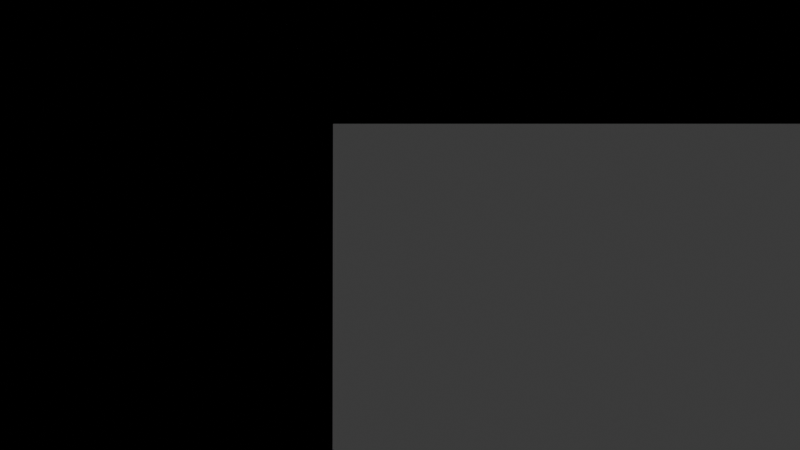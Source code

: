 # Source: md5camera_scene521.blend  (saved by Blender 5.2.44; exported with 4.5.12 LTS)
import bpy
from mathutils import Matrix  # noqa: F401  (used for matrix-valued properties, if any)

bpy.ops.wm.read_factory_settings(use_empty=True)
scene = bpy.context.scene
scene.name = 'Scene'

# ---- collections
col_collection = bpy.data.collections.new('Collection'); scene.collection.children.link(col_collection)

# ---- world
world_world = bpy.data.worlds.new('World'); scene.world = world_world
world_world.use_nodes = True; world_world.node_tree.nodes.clear()
_N = world_world.node_tree.nodes; _L = world_world.node_tree.links
n0 = _N.new('ShaderNodeOutputWorld'); n0.name = 'World Output'; n0.location = (200, 100)
n1 = _N.new('ShaderNodeBackground'); n1.name = 'Background'; n1.location = (-200, 100)
n1.inputs[0].default_value = (0.05088, 0.05088, 0.05088, 1.0)
_L.new(n1.outputs[0], n0.inputs[0])
n0.is_active_output = True
world_world.color = (0.05088, 0.05088, 0.05088)
world_world.sun_shadow_jitter_overblur = 0.0

# ---- cameras
cam_camera = bpy.data.cameras.new('Camera')
cam_camera.clip_end = 100.0
cam_camera.lens = 15.1
cam_camera.ortho_scale = 7.314
cam_camera.display_size = 20.0
cam_camera.lens_unit = 'FOV'

# ---- meshes
me_cube_001 = bpy.data.meshes.new('Cube.001')
me_cube_001.from_pydata([(-544.0, -224.0, 0.0), (-544.0, -224.0, 256.0), (-544.0, 224.0, 0.0), (-544.0, 224.0, 256.0), (544.0, -224.0, 0.0), (544.0, -224.0, 256.0), (544.0, 224.0, 0.0), (544.0, 224.0, 256.0)], [], [(0, 2, 3, 1), (2, 6, 7, 3), (6, 4, 5, 7), (4, 0, 1, 5), (2, 0, 4, 6), (7, 5, 1, 3)])
_uv = me_cube_001.uv_layers.new(name='UVMap')
_uv.uv.foreach_set('vector', [0.375, 0.0, 0.375, 0.25, 0.625, 0.25, 0.625, 0.0, 0.375, 0.25, 0.375, 0.5, 0.625, 0.5, 0.625, 0.25, 0.375, 0.5, 0.375, 0.75, 0.625, 0.75, 0.625, 0.5, 0.375, 0.75, 0.375, 1.0, 0.625, 1.0, 0.625, 0.75, 0.125, 0.5, 0.125, 0.75, 0.375, 0.75, 0.375, 0.5, 0.625, 0.5, 0.625, 0.75, 0.875, 0.75, 0.875, 0.5])
me_cube_001.update()

# ---- curves / text
cu_nurbspath = bpy.data.curves.new('NurbsPath', 'CURVE')
cu_nurbspath.dimensions = '3D'
_sp = cu_nurbspath.splines.new('NURBS'); _sp.points.add(6)
_sp.points.foreach_set('co', [191.0, -173.6, 217.4, 1.0, -96.51, -171.5, 230.8, 1.0, -336.9, 4.001, -98.3, 1.0, 46.01, 311.3, 323.7, 1.0, 1065.0, 125.8, 41.68, 1.0, 553.9, -159.5, 1.848, 1.0, 148.3, -106.5, 119.1, 1.0])
_sp.points.foreach_set('tilt', [3.632, 4.93, 2.67, 6.61, 12.03, -5.32, -3.0])
_sp.order_v = 0
_sp.resolution_u = 24
_sp.use_endpoint_u = True
cu_nurbspath.use_path = True
cu_nurbspath.resolution_u = 24
cu_nurbspath.fill_mode = 'FULL'
cu_nurbspath.twist_mode = 'Z_UP'
cu_nurbspath.twist_smooth = 0.87

# ---- objects
ob_camera = bpy.data.objects.new('Camera', cam_camera)
ob_room = bpy.data.objects.new('Room', me_cube_001)
ob_cameratarget = bpy.data.objects.new('CameraTarget', None)
ob_camerapath = bpy.data.objects.new('CameraPath', cu_nurbspath)

# ---- transforms, parenting, visibility, modifiers, constraints
ob_camera.location = (-2.861e-06, 5.722e-06, 0.0)
ob_camera.rotation_euler = (1.084, -0.3139, 0.9771)
ob_camera.lock_rotations_4d = False
ob_camera.empty_display_type = 'ARROWS'
ob_camera.color = (0.0, 0.0, 0.0, 0.0)
ob_camera.display_type = 'WIRE'
ob_camera.lineart.crease_threshold = 0.0
_c = ob_camera.constraints.new('FOLLOW_PATH'); _c.name = 'Follow Path'
_c.target = ob_camerapath
_c.forward_axis = 'TRACK_NEGATIVE_Z'
_c.up_axis = 'UP_Y'
_c.use_fixed_location = True
_c.use_curve_radius = True
_c = ob_camera.constraints.new('TRACK_TO'); _c.name = 'Track To'
_c.active = False
_c.target = ob_cameratarget
ob_room.location = (288.0, 32.0, 0.0)
ob_cameratarget.location = (0.3852, -1.409, -36.62)
ob_cameratarget.empty_display_type = 'SPHERE'
ob_cameratarget.empty_display_size = 20.0
_c = ob_cameratarget.constraints.new('FOLLOW_PATH'); _c.name = 'Follow Path'
_c.active = True
_c.target = ob_camerapath
_c.offset = -11.5
_c.forward_axis = 'TRACK_NEGATIVE_Z'
_c.up_axis = 'UP_Y'
_c.use_curve_follow = True
_c.use_fixed_location = True
_c.use_curve_radius = True
ob_camerapath.location = (0.0, 0.0, 0.0)

# ---- collection membership
col_collection.objects.link(ob_camera)
col_collection.objects.link(ob_room)
col_collection.objects.link(ob_cameratarget)
col_collection.objects.link(ob_camerapath)

# ---- scene / render settings (as saved in the file)
scene.camera = ob_camera
scene.frame_start = 1; scene.frame_end = 250; scene.frame_set(1)
scene.render.engine = 'BLENDER_EEVEE_NEXT'
scene.render.bake_bias = 0.0
scene.render.bake_samples = 0
scene.render.compositor_device = 'GPU'
scene.eevee.use_volume_custom_range = False
scene.eevee.fast_gi_thickness_near = 0.1
scene.eevee.fast_gi_thickness_far = 0.0
scene.eevee.ray_tracing_options.screen_trace_thickness = 0.1
bpy.context.view_layer.update()

# ---- added for rendering (the .blend has no usable light): sun
light_auto_sun = bpy.data.lights.new('AutoSun', 'SUN')
light_auto_sun.energy = 3.0
light_auto_sun.angle = 0.0523599
ob_auto_sun = bpy.data.objects.new('AutoSun', light_auto_sun)
scene.collection.objects.link(ob_auto_sun)
ob_auto_sun.rotation_euler = (0.872665, 0.174533, 0.523599)
bpy.context.view_layer.update()
